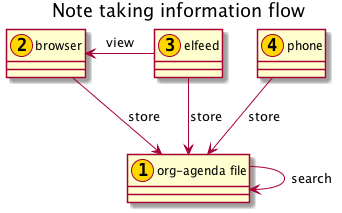

The diagram above was rendered by PlantUML. Its source (embedded in the PNG):
@startuml
title: Note taking information flow
class "org-agenda file" <<(1,gold)>>
class "browser" <<(2,gold)>>
class "elfeed" <<(3,gold)>>
class "phone" <<(4,gold)>>

browser --> "org-agenda file" : store
elfeed  --> "org-agenda file" : store
elfeed -left-> browser : view
phone   --> "org-agenda file" : store
"org-agenda file" --> "org-agenda file" : search
@enduml